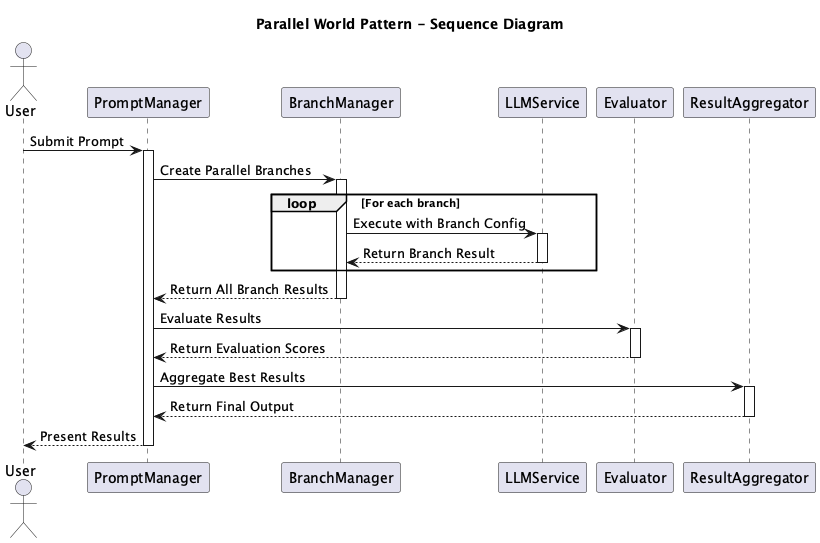

The diagram above was rendered by PlantUML. Its source (embedded in the PNG):
@startuml
title Parallel World Pattern - Sequence Diagram

actor User
participant "PromptManager" as PM
participant "BranchManager" as BM
participant "LLMService" as LLM
participant "Evaluator" as EVAL
participant "ResultAggregator" as RA

User -> PM: Submit Prompt
activate PM

PM -> BM: Create Parallel Branches
activate BM

loop For each branch
    BM -> LLM: Execute with Branch Config
    activate LLM
    LLM --> BM: Return Branch Result
    deactivate LLM
end

BM --> PM: Return All Branch Results
deactivate BM

PM -> EVAL: Evaluate Results
activate EVAL
EVAL --> PM: Return Evaluation Scores
deactivate EVAL

PM -> RA: Aggregate Best Results
activate RA
RA --> PM: Return Final Output
deactivate RA

PM --> User: Present Results
deactivate PM

@enduml